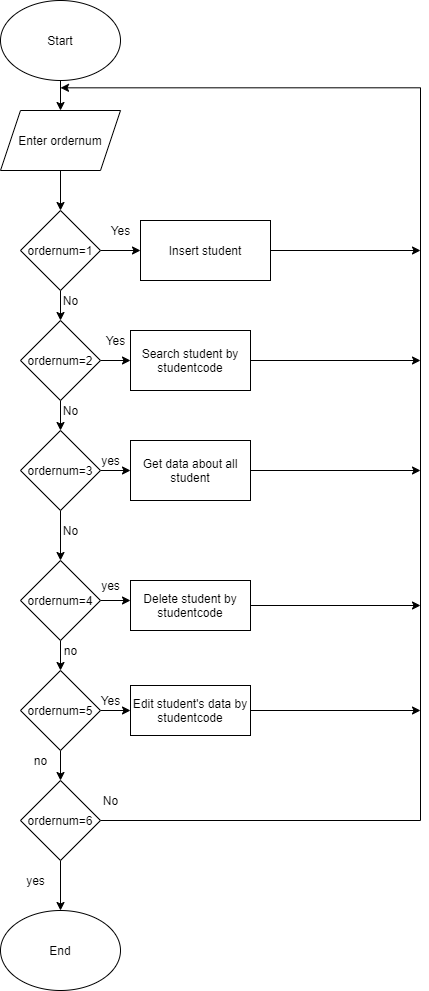

The diagram above was exported from draw.io. Its source (the exported page's mxGraphModel, read from the mxfile embedded in the PNG):
<mxGraphModel dx="764" dy="420" grid="1" gridSize="10" guides="1" tooltips="1" connect="1" arrows="1" fold="1" page="1" pageScale="1" pageWidth="827" pageHeight="1169" math="0" shadow="0">
  <root>
    <mxCell id="WIyWlLk6GJQsqaUBKTNV-0" />
    <mxCell id="WIyWlLk6GJQsqaUBKTNV-1" parent="WIyWlLk6GJQsqaUBKTNV-0" />
    <mxCell id="NvrsDBlpIfQZYD3TNnnj-3" style="edgeStyle=orthogonalEdgeStyle;rounded=0;orthogonalLoop=1;jettySize=auto;html=1;" parent="WIyWlLk6GJQsqaUBKTNV-1" source="NvrsDBlpIfQZYD3TNnnj-1" edge="1">
      <mxGeometry relative="1" as="geometry">
        <mxPoint x="260" y="180" as="targetPoint" />
      </mxGeometry>
    </mxCell>
    <mxCell id="NvrsDBlpIfQZYD3TNnnj-1" value="Start" style="ellipse;whiteSpace=wrap;html=1;" parent="WIyWlLk6GJQsqaUBKTNV-1" vertex="1">
      <mxGeometry x="200" y="70" width="120" height="80" as="geometry" />
    </mxCell>
    <mxCell id="NvrsDBlpIfQZYD3TNnnj-7" value="" style="edgeStyle=orthogonalEdgeStyle;rounded=0;orthogonalLoop=1;jettySize=auto;html=1;" parent="WIyWlLk6GJQsqaUBKTNV-1" edge="1">
      <mxGeometry relative="1" as="geometry">
        <mxPoint x="260" y="280" as="targetPoint" />
        <mxPoint x="260" y="240" as="sourcePoint" />
      </mxGeometry>
    </mxCell>
    <mxCell id="NvrsDBlpIfQZYD3TNnnj-8" style="edgeStyle=orthogonalEdgeStyle;rounded=0;orthogonalLoop=1;jettySize=auto;html=1;" parent="WIyWlLk6GJQsqaUBKTNV-1" source="NvrsDBlpIfQZYD3TNnnj-6" edge="1">
      <mxGeometry relative="1" as="geometry">
        <mxPoint x="340" y="320" as="targetPoint" />
      </mxGeometry>
    </mxCell>
    <mxCell id="NvrsDBlpIfQZYD3TNnnj-9" style="edgeStyle=orthogonalEdgeStyle;rounded=0;orthogonalLoop=1;jettySize=auto;html=1;exitX=0.5;exitY=1;exitDx=0;exitDy=0;" parent="WIyWlLk6GJQsqaUBKTNV-1" source="NvrsDBlpIfQZYD3TNnnj-6" edge="1">
      <mxGeometry relative="1" as="geometry">
        <mxPoint x="260" y="390" as="targetPoint" />
      </mxGeometry>
    </mxCell>
    <mxCell id="NvrsDBlpIfQZYD3TNnnj-6" value="ordernum=1" style="rhombus;whiteSpace=wrap;html=1;rounded=0;" parent="WIyWlLk6GJQsqaUBKTNV-1" vertex="1">
      <mxGeometry x="220" y="280" width="80" height="80" as="geometry" />
    </mxCell>
    <mxCell id="NvrsDBlpIfQZYD3TNnnj-10" value="Yes" style="text;html=1;align=center;verticalAlign=middle;resizable=0;points=[];autosize=1;" parent="WIyWlLk6GJQsqaUBKTNV-1" vertex="1">
      <mxGeometry x="305" y="290" width="30" height="20" as="geometry" />
    </mxCell>
    <mxCell id="NvrsDBlpIfQZYD3TNnnj-11" value="No&lt;br&gt;" style="text;html=1;align=center;verticalAlign=middle;resizable=0;points=[];autosize=1;" parent="WIyWlLk6GJQsqaUBKTNV-1" vertex="1">
      <mxGeometry x="255" y="360" width="30" height="20" as="geometry" />
    </mxCell>
    <mxCell id="BLe6u5tFzk-7uoLLt39k-19" style="edgeStyle=orthogonalEdgeStyle;rounded=0;orthogonalLoop=1;jettySize=auto;html=1;" edge="1" parent="WIyWlLk6GJQsqaUBKTNV-1" source="NvrsDBlpIfQZYD3TNnnj-12">
      <mxGeometry relative="1" as="geometry">
        <mxPoint x="620" y="320" as="targetPoint" />
      </mxGeometry>
    </mxCell>
    <mxCell id="NvrsDBlpIfQZYD3TNnnj-12" value="Insert student" style="rounded=0;whiteSpace=wrap;html=1;" parent="WIyWlLk6GJQsqaUBKTNV-1" vertex="1">
      <mxGeometry x="340" y="290" width="130" height="60" as="geometry" />
    </mxCell>
    <mxCell id="NvrsDBlpIfQZYD3TNnnj-14" style="edgeStyle=orthogonalEdgeStyle;rounded=0;orthogonalLoop=1;jettySize=auto;html=1;exitX=1;exitY=0.5;exitDx=0;exitDy=0;" parent="WIyWlLk6GJQsqaUBKTNV-1" source="NvrsDBlpIfQZYD3TNnnj-13" edge="1">
      <mxGeometry relative="1" as="geometry">
        <mxPoint x="330" y="430" as="targetPoint" />
        <Array as="points">
          <mxPoint x="330" y="430" />
          <mxPoint x="330" y="430" />
        </Array>
      </mxGeometry>
    </mxCell>
    <mxCell id="NvrsDBlpIfQZYD3TNnnj-15" style="edgeStyle=orthogonalEdgeStyle;rounded=0;orthogonalLoop=1;jettySize=auto;html=1;exitX=0.5;exitY=1;exitDx=0;exitDy=0;" parent="WIyWlLk6GJQsqaUBKTNV-1" source="NvrsDBlpIfQZYD3TNnnj-13" edge="1">
      <mxGeometry relative="1" as="geometry">
        <mxPoint x="260" y="500" as="targetPoint" />
      </mxGeometry>
    </mxCell>
    <mxCell id="NvrsDBlpIfQZYD3TNnnj-13" value="ordernum=2" style="rhombus;whiteSpace=wrap;html=1;rounded=0;" parent="WIyWlLk6GJQsqaUBKTNV-1" vertex="1">
      <mxGeometry x="220" y="390" width="80" height="80" as="geometry" />
    </mxCell>
    <mxCell id="NvrsDBlpIfQZYD3TNnnj-16" value="Yes" style="text;html=1;align=center;verticalAlign=middle;resizable=0;points=[];autosize=1;" parent="WIyWlLk6GJQsqaUBKTNV-1" vertex="1">
      <mxGeometry x="300" y="400" width="30" height="20" as="geometry" />
    </mxCell>
    <mxCell id="NvrsDBlpIfQZYD3TNnnj-17" value="No&lt;br&gt;" style="text;html=1;align=center;verticalAlign=middle;resizable=0;points=[];autosize=1;" parent="WIyWlLk6GJQsqaUBKTNV-1" vertex="1">
      <mxGeometry x="255" y="470" width="30" height="20" as="geometry" />
    </mxCell>
    <mxCell id="BLe6u5tFzk-7uoLLt39k-20" style="edgeStyle=orthogonalEdgeStyle;rounded=0;orthogonalLoop=1;jettySize=auto;html=1;" edge="1" parent="WIyWlLk6GJQsqaUBKTNV-1" source="NvrsDBlpIfQZYD3TNnnj-18">
      <mxGeometry relative="1" as="geometry">
        <mxPoint x="620" y="430" as="targetPoint" />
      </mxGeometry>
    </mxCell>
    <mxCell id="NvrsDBlpIfQZYD3TNnnj-18" value="Search student by studentcode" style="rounded=0;whiteSpace=wrap;html=1;" parent="WIyWlLk6GJQsqaUBKTNV-1" vertex="1">
      <mxGeometry x="330" y="400" width="120" height="60" as="geometry" />
    </mxCell>
    <mxCell id="BLe6u5tFzk-7uoLLt39k-21" style="edgeStyle=orthogonalEdgeStyle;rounded=0;orthogonalLoop=1;jettySize=auto;html=1;" edge="1" parent="WIyWlLk6GJQsqaUBKTNV-1" source="NvrsDBlpIfQZYD3TNnnj-24">
      <mxGeometry relative="1" as="geometry">
        <mxPoint x="620" y="540" as="targetPoint" />
      </mxGeometry>
    </mxCell>
    <mxCell id="NvrsDBlpIfQZYD3TNnnj-24" value="Get data about all student" style="rounded=0;whiteSpace=wrap;html=1;" parent="WIyWlLk6GJQsqaUBKTNV-1" vertex="1">
      <mxGeometry x="330" y="510" width="120" height="60" as="geometry" />
    </mxCell>
    <mxCell id="NvrsDBlpIfQZYD3TNnnj-29" value="" style="edgeStyle=orthogonalEdgeStyle;rounded=0;orthogonalLoop=1;jettySize=auto;html=1;" parent="WIyWlLk6GJQsqaUBKTNV-1" source="NvrsDBlpIfQZYD3TNnnj-25" edge="1">
      <mxGeometry relative="1" as="geometry">
        <mxPoint x="260" y="630" as="targetPoint" />
      </mxGeometry>
    </mxCell>
    <mxCell id="NvrsDBlpIfQZYD3TNnnj-30" value="" style="edgeStyle=orthogonalEdgeStyle;rounded=0;orthogonalLoop=1;jettySize=auto;html=1;" parent="WIyWlLk6GJQsqaUBKTNV-1" source="NvrsDBlpIfQZYD3TNnnj-25" target="NvrsDBlpIfQZYD3TNnnj-24" edge="1">
      <mxGeometry relative="1" as="geometry" />
    </mxCell>
    <mxCell id="NvrsDBlpIfQZYD3TNnnj-25" value="ordernum=3" style="rhombus;whiteSpace=wrap;html=1;" parent="WIyWlLk6GJQsqaUBKTNV-1" vertex="1">
      <mxGeometry x="220" y="500" width="80" height="80" as="geometry" />
    </mxCell>
    <mxCell id="NvrsDBlpIfQZYD3TNnnj-36" style="edgeStyle=orthogonalEdgeStyle;rounded=0;orthogonalLoop=1;jettySize=auto;html=1;" parent="WIyWlLk6GJQsqaUBKTNV-1" source="NvrsDBlpIfQZYD3TNnnj-28" edge="1">
      <mxGeometry relative="1" as="geometry">
        <mxPoint x="260" y="740" as="targetPoint" />
      </mxGeometry>
    </mxCell>
    <mxCell id="NvrsDBlpIfQZYD3TNnnj-39" style="edgeStyle=orthogonalEdgeStyle;rounded=0;orthogonalLoop=1;jettySize=auto;html=1;exitX=1;exitY=0.5;exitDx=0;exitDy=0;" parent="WIyWlLk6GJQsqaUBKTNV-1" source="NvrsDBlpIfQZYD3TNnnj-28" edge="1">
      <mxGeometry relative="1" as="geometry">
        <mxPoint x="330" y="670" as="targetPoint" />
      </mxGeometry>
    </mxCell>
    <mxCell id="NvrsDBlpIfQZYD3TNnnj-28" value="ordernum=4" style="rhombus;whiteSpace=wrap;html=1;" parent="WIyWlLk6GJQsqaUBKTNV-1" vertex="1">
      <mxGeometry x="220" y="630" width="80" height="80" as="geometry" />
    </mxCell>
    <mxCell id="NvrsDBlpIfQZYD3TNnnj-31" value="yes" style="text;html=1;align=center;verticalAlign=middle;resizable=0;points=[];autosize=1;" parent="WIyWlLk6GJQsqaUBKTNV-1" vertex="1">
      <mxGeometry x="295" y="520" width="30" height="20" as="geometry" />
    </mxCell>
    <mxCell id="NvrsDBlpIfQZYD3TNnnj-32" value="No" style="text;html=1;align=center;verticalAlign=middle;resizable=0;points=[];autosize=1;" parent="WIyWlLk6GJQsqaUBKTNV-1" vertex="1">
      <mxGeometry x="255" y="590" width="30" height="20" as="geometry" />
    </mxCell>
    <mxCell id="NvrsDBlpIfQZYD3TNnnj-35" value="yes" style="text;html=1;align=center;verticalAlign=middle;resizable=0;points=[];autosize=1;" parent="WIyWlLk6GJQsqaUBKTNV-1" vertex="1">
      <mxGeometry x="295" y="645" width="30" height="20" as="geometry" />
    </mxCell>
    <mxCell id="NvrsDBlpIfQZYD3TNnnj-37" value="no" style="text;html=1;align=center;verticalAlign=middle;resizable=0;points=[];autosize=1;" parent="WIyWlLk6GJQsqaUBKTNV-1" vertex="1">
      <mxGeometry x="255" y="710" width="30" height="20" as="geometry" />
    </mxCell>
    <mxCell id="BLe6u5tFzk-7uoLLt39k-18" style="edgeStyle=orthogonalEdgeStyle;rounded=0;orthogonalLoop=1;jettySize=auto;html=1;" edge="1" parent="WIyWlLk6GJQsqaUBKTNV-1" source="NvrsDBlpIfQZYD3TNnnj-40">
      <mxGeometry relative="1" as="geometry">
        <mxPoint x="620" y="675" as="targetPoint" />
      </mxGeometry>
    </mxCell>
    <mxCell id="NvrsDBlpIfQZYD3TNnnj-40" value="Delete student by studentcode" style="rounded=0;whiteSpace=wrap;html=1;" parent="WIyWlLk6GJQsqaUBKTNV-1" vertex="1">
      <mxGeometry x="330" y="650" width="120" height="50" as="geometry" />
    </mxCell>
    <mxCell id="NvrsDBlpIfQZYD3TNnnj-42" style="edgeStyle=orthogonalEdgeStyle;rounded=0;orthogonalLoop=1;jettySize=auto;html=1;" parent="WIyWlLk6GJQsqaUBKTNV-1" source="NvrsDBlpIfQZYD3TNnnj-41" edge="1">
      <mxGeometry relative="1" as="geometry">
        <mxPoint x="330" y="780" as="targetPoint" />
      </mxGeometry>
    </mxCell>
    <mxCell id="BLe6u5tFzk-7uoLLt39k-5" style="edgeStyle=orthogonalEdgeStyle;rounded=0;orthogonalLoop=1;jettySize=auto;html=1;exitX=0.5;exitY=1;exitDx=0;exitDy=0;entryX=0.5;entryY=0;entryDx=0;entryDy=0;" edge="1" parent="WIyWlLk6GJQsqaUBKTNV-1" source="NvrsDBlpIfQZYD3TNnnj-41" target="BLe6u5tFzk-7uoLLt39k-3">
      <mxGeometry relative="1" as="geometry" />
    </mxCell>
    <mxCell id="NvrsDBlpIfQZYD3TNnnj-41" value="ordernum=5" style="rhombus;whiteSpace=wrap;html=1;" parent="WIyWlLk6GJQsqaUBKTNV-1" vertex="1">
      <mxGeometry x="220" y="740" width="80" height="80" as="geometry" />
    </mxCell>
    <mxCell id="NvrsDBlpIfQZYD3TNnnj-44" value="Yes" style="text;html=1;align=center;verticalAlign=middle;resizable=0;points=[];autosize=1;" parent="WIyWlLk6GJQsqaUBKTNV-1" vertex="1">
      <mxGeometry x="295" y="760" width="30" height="20" as="geometry" />
    </mxCell>
    <mxCell id="BLe6u5tFzk-7uoLLt39k-17" style="edgeStyle=orthogonalEdgeStyle;rounded=0;orthogonalLoop=1;jettySize=auto;html=1;" edge="1" parent="WIyWlLk6GJQsqaUBKTNV-1" source="NvrsDBlpIfQZYD3TNnnj-46">
      <mxGeometry relative="1" as="geometry">
        <mxPoint x="620" y="780" as="targetPoint" />
      </mxGeometry>
    </mxCell>
    <mxCell id="NvrsDBlpIfQZYD3TNnnj-46" value="Edit student's data by studentcode" style="rounded=0;whiteSpace=wrap;html=1;" parent="WIyWlLk6GJQsqaUBKTNV-1" vertex="1">
      <mxGeometry x="330" y="755" width="120" height="50" as="geometry" />
    </mxCell>
    <mxCell id="NvrsDBlpIfQZYD3TNnnj-63" value="End" style="ellipse;whiteSpace=wrap;html=1;" parent="WIyWlLk6GJQsqaUBKTNV-1" vertex="1">
      <mxGeometry x="200" y="980" width="120" height="80" as="geometry" />
    </mxCell>
    <mxCell id="BLe6u5tFzk-7uoLLt39k-0" value="Enter ordernum&lt;br&gt;" style="shape=parallelogram;perimeter=parallelogramPerimeter;whiteSpace=wrap;html=1;fixedSize=1;" vertex="1" parent="WIyWlLk6GJQsqaUBKTNV-1">
      <mxGeometry x="200" y="180" width="120" height="60" as="geometry" />
    </mxCell>
    <mxCell id="BLe6u5tFzk-7uoLLt39k-2" value="no" style="text;html=1;align=center;verticalAlign=middle;resizable=0;points=[];autosize=1;" vertex="1" parent="WIyWlLk6GJQsqaUBKTNV-1">
      <mxGeometry x="225" y="820" width="30" height="20" as="geometry" />
    </mxCell>
    <mxCell id="BLe6u5tFzk-7uoLLt39k-7" style="edgeStyle=orthogonalEdgeStyle;rounded=0;orthogonalLoop=1;jettySize=auto;html=1;exitX=0.5;exitY=1;exitDx=0;exitDy=0;entryX=0.5;entryY=0;entryDx=0;entryDy=0;" edge="1" parent="WIyWlLk6GJQsqaUBKTNV-1" source="BLe6u5tFzk-7uoLLt39k-3" target="NvrsDBlpIfQZYD3TNnnj-63">
      <mxGeometry relative="1" as="geometry" />
    </mxCell>
    <mxCell id="BLe6u5tFzk-7uoLLt39k-12" style="edgeStyle=orthogonalEdgeStyle;rounded=0;orthogonalLoop=1;jettySize=auto;html=1;" edge="1" parent="WIyWlLk6GJQsqaUBKTNV-1" source="BLe6u5tFzk-7uoLLt39k-3">
      <mxGeometry relative="1" as="geometry">
        <mxPoint x="260" y="157.33334350585938" as="targetPoint" />
        <Array as="points">
          <mxPoint x="620" y="890" />
          <mxPoint x="620" y="157" />
        </Array>
      </mxGeometry>
    </mxCell>
    <mxCell id="BLe6u5tFzk-7uoLLt39k-3" value="ordernum=6" style="rhombus;whiteSpace=wrap;html=1;" vertex="1" parent="WIyWlLk6GJQsqaUBKTNV-1">
      <mxGeometry x="220" y="850" width="80" height="80" as="geometry" />
    </mxCell>
    <mxCell id="BLe6u5tFzk-7uoLLt39k-8" value="yes" style="text;html=1;align=center;verticalAlign=middle;resizable=0;points=[];autosize=1;" vertex="1" parent="WIyWlLk6GJQsqaUBKTNV-1">
      <mxGeometry x="220" y="940" width="30" height="20" as="geometry" />
    </mxCell>
    <mxCell id="BLe6u5tFzk-7uoLLt39k-10" value="No" style="text;html=1;align=center;verticalAlign=middle;resizable=0;points=[];autosize=1;" vertex="1" parent="WIyWlLk6GJQsqaUBKTNV-1">
      <mxGeometry x="295" y="860" width="30" height="20" as="geometry" />
    </mxCell>
  </root>
</mxGraphModel>